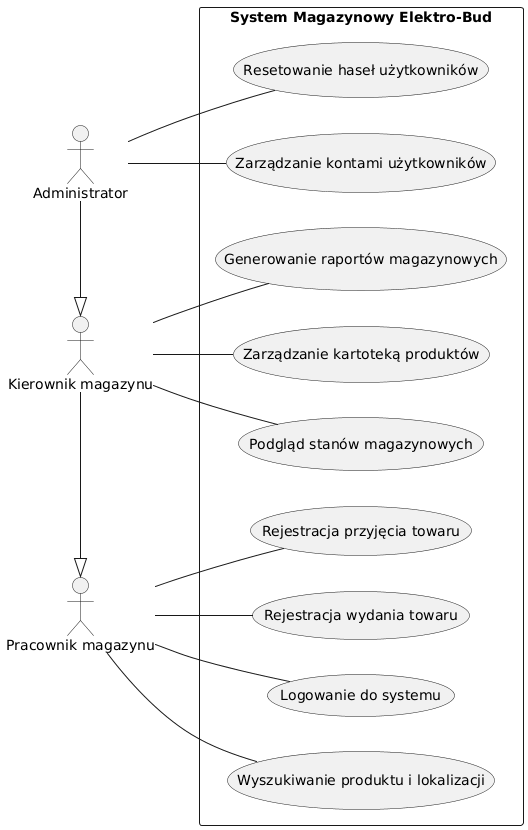

The diagram above was rendered by PlantUML. Its source (embedded in the PNG):
@startuml
left to right direction
skinparam packageStyle rectangle

actor "Kierownik magazynu" as km
actor "Pracownik magazynu" as pm
actor "Administrator" as admin

' Наследование прав:
' Pracownik magazynu имеет базовые права
' Kierownik magazynu наследует все права Pracownik magazynu
' Administrator наследует права Kierownik magazynu (и, соответственно, Pracownik magazynu)
km -|> pm
admin -|> km

rectangle "System Magazynowy Elektro-Bud" {
    usecase "Zarządzanie kartoteką produktów" as UC1
    usecase "Podgląd stanów magazynowych" as UC2
    usecase "Generowanie raportów magazynowych" as UC3
    usecase "Wyszukiwanie produktu i lokalizacji" as UC4
    usecase "Rejestracja przyjęcia towaru" as UC5
    usecase "Rejestracja wydania towaru" as UC6
    usecase "Logowanie do systemu" as UC7
    usecase "Zarządzanie kontami użytkowników" as UC8
    usecase "Resetowanie haseł użytkowników" as UC9
}

' Связи без стрелок (простая линия --)
km -- UC1
km -- UC2
km -- UC3

pm -- UC4
pm -- UC5
pm -- UC6
pm -- UC7

admin -- UC8
admin -- UC9
@enduml